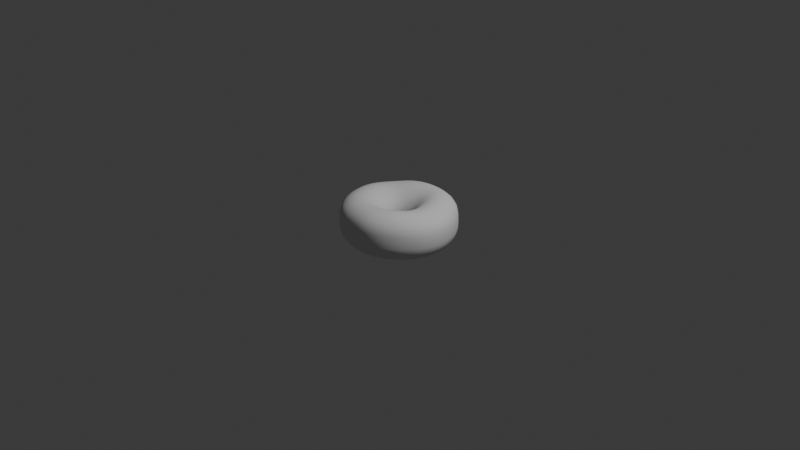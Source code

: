 # Source: donut.blend  (saved by Blender 4.2.66; exported with 4.5.12 LTS)
import bpy
from mathutils import Matrix  # noqa: F401  (used for matrix-valued properties, if any)

bpy.ops.wm.read_factory_settings(use_empty=True)
scene = bpy.context.scene
scene.name = 'Scene'

# ---- collections
col_collection = bpy.data.collections.new('Collection'); scene.collection.children.link(col_collection)

# ---- world
world_world = bpy.data.worlds.new('World'); scene.world = world_world
world_world.use_nodes = True; world_world.node_tree.nodes.clear()
_N = world_world.node_tree.nodes; _L = world_world.node_tree.links
n0 = _N.new('ShaderNodeOutputWorld'); n0.name = 'World Output'; n0.location = (300, 300)
n1 = _N.new('ShaderNodeBackground'); n1.name = 'Background'; n1.location = (10, 300)
n1.inputs[0].default_value = (0.05088, 0.05088, 0.05088, 1.0)
_L.new(n1.outputs[0], n0.inputs[0])
n0.is_active_output = True
world_world.color = (0.05088, 0.05088, 0.05088)
world_world.sun_shadow_jitter_overblur = 0.0

# ---- cameras
cam_camera = bpy.data.cameras.new('Camera')
cam_camera.clip_end = 100.0
cam_camera.ortho_scale = 7.314

# ---- lights
light_light = bpy.data.lights.new('Light', 'POINT')
light_light.energy = 1000.0
light_light.shadow_soft_size = 0.1

# ---- meshes
me_torus = bpy.data.meshes.new('Torus')
me_torus.from_pydata([(0.5966, 2.077e-05, -0.006022), (0.5944, -0.003046, 0.119), (0.4956, -0.005745, 0.2094), (0.3654, -0.00768, 0.2424), (0.2419, -0.009259, 0.2076), (0.1528, -0.007257, 0.1119), (0.1157, -0.002693, -0.0178), (0.1439, 0.0009106, -0.1459), (0.2343, -0.0005826, -0.2351), (0.3644, -0.001229, -0.2616), (0.4969, 0.001905, -0.226), (0.5948, 0.003233, -0.1354), (0.5832, 0.119, -0.007355), (0.5787, 0.1167, 0.1201), (0.4818, 0.09564, 0.2126), (0.3561, 0.06952, 0.2453), (0.2372, 0.04487, 0.2095), (0.1499, 0.0282, 0.1123), (0.1127, 0.02509, -0.01797), (0.1393, 0.0349, -0.1471), (0.2267, 0.05192, -0.2382), (0.3537, 0.07784, -0.2654), (0.4849, 0.1059, -0.2268), (0.5823, 0.1234, -0.1341), (0.5475, 0.2351, -0.004162), (0.5441, 0.2311, 0.1255), (0.4538, 0.1921, 0.2187), (0.3367, 0.1434, 0.251), (0.2248, 0.09671, 0.2131), (0.1415, 0.06254, 0.1139), (0.1054, 0.05193, -0.01747), (0.1293, 0.0675, -0.1475), (0.2107, 0.1025, -0.2404), (0.3303, 0.1532, -0.2687), (0.455, 0.2064, -0.2268), (0.5479, 0.241, -0.1317), (0.4922, 0.344, -0.0004005), (0.4919, 0.336, 0.1316), (0.4124, 0.2815, 0.226), (0.3069, 0.2121, 0.2571), (0.2056, 0.1449, 0.2169), (0.1287, 0.09445, 0.1159), (0.09416, 0.07683, -0.01641), (0.1143, 0.09736, -0.147), (0.1877, 0.1485, -0.2408), (0.2967, 0.2202, -0.2705), (0.4093, 0.2969, -0.2278), (0.4916, 0.3518, -0.131), (0.4227, 0.4323, 0.0006779), (0.4239, 0.4269, 0.1351), (0.3569, 0.3612, 0.2304), (0.2672, 0.2736, 0.2608), (0.1799, 0.1877, 0.2196), (0.1116, 0.1227, 0.1179), (0.07938, 0.09884, -0.01504), (0.09522, 0.1232, -0.1454), (0.1586, 0.187, -0.2392), (0.2546, 0.2751, -0.2705), (0.3518, 0.3678, -0.2323), (0.4212, 0.4381, -0.1344), (0.3407, 0.4952, -0.003244), (0.3425, 0.4976, 0.1317), (0.2898, 0.4266, 0.2283), (0.2189, 0.3253, 0.2608), (0.1481, 0.2234, 0.2207), (0.09073, 0.1463, 0.1197), (0.06156, 0.117, -0.01355), (0.07228, 0.1442, -0.1435), (0.1237, 0.2176, -0.2363), (0.2039, 0.3178, -0.2697), (0.2833, 0.4192, -0.2359), (0.3393, 0.4958, -0.1401), (0.2467, 0.5369, -0.009915), (0.2486, 0.5487, 0.1232), (0.2134, 0.475, 0.2219), (0.1632, 0.3642, 0.258), (0.1108, 0.2506, 0.2205), (0.06632, 0.1641, 0.1209), (0.04108, 0.1306, -0.012), (0.04602, 0.1599, -0.1414), (0.08329, 0.2402, -0.2331), (0.1444, 0.3489, -0.2669), (0.2037, 0.4541, -0.2361), (0.2457, 0.5328, -0.1437), (0.1414, 0.5655, -0.01336), (0.1439, 0.5814, 0.1168), (0.1272, 0.5052, 0.2159), (0.1005, 0.389, 0.2549), (0.06869, 0.268, 0.2196), (0.03893, 0.1753, 0.1217), (0.01842, 0.1394, -0.01047), (0.01707, 0.1697, -0.1392), (0.03846, 0.2543, -0.23), (0.07696, 0.3689, -0.2635), (0.1134, 0.4775, -0.2343), (0.1399, 0.5581, -0.1442), (0.02535, 0.5815, -0.01233), (0.0305, 0.5963, 0.1177), (0.03299, 0.5172, 0.2149), (0.03154, 0.3987, 0.2534), (0.02268, 0.275, 0.219), (0.009024, 0.1801, 0.1224), (-0.005796, 0.1431, -0.009019), (-0.01358, 0.1734, -0.1371), (-0.009361, 0.2593, -0.2273), (0.003683, 0.3761, -0.261), (0.01489, 0.489, -0.232), (0.02284, 0.574, -0.1425), (-0.09557, 0.5797, -0.008436), (-0.08826, 0.5916, 0.1216), (-0.06619, 0.5111, 0.2181), (-0.04236, 0.393, 0.2543), (-0.02639, 0.2713, 0.219), (-0.02319, 0.178, 0.1223), (-0.03073, 0.1414, -0.007716), (-0.0448, 0.1709, -0.135), (-0.05849, 0.2552, -0.2248), (-0.07238, 0.3705, -0.2589), (-0.08782, 0.4853, -0.2296), (-0.09957, 0.5732, -0.1394), (-0.2149, 0.5554, -0.004384), (-0.2067, 0.5639, 0.1252), (-0.1656, 0.4847, 0.2203), (-0.1171, 0.3718, 0.2548), (-0.07936, 0.2569, 0.2164), (-0.057, 0.1688, 0.1205), (-0.0554, 0.1343, -0.006647), (-0.0753, 0.1622, -0.133), (-0.1068, 0.2419, -0.2224), (-0.1475, 0.3522, -0.2569), (-0.1893, 0.465, -0.2263), (-0.2199, 0.5513, -0.1337), (-0.3244, 0.5054, -0.0013), (-0.3162, 0.5103, 0.1257), (-0.2597, 0.4396, 0.2165), (-0.1894, 0.3367, 0.251), (-0.133, 0.2321, 0.2108), (-0.09028, 0.1532, 0.1175), (-0.07858, 0.122, -0.005897), (-0.1036, 0.1476, -0.1309), (-0.1517, 0.2198, -0.22), (-0.2172, 0.3212, -0.2545), (-0.2825, 0.4258, -0.2211), (-0.3297, 0.5039, -0.1283), (-0.4183, 0.4303, 0.0002446), (-0.4153, 0.4397, 0.1179), (-0.3483, 0.3851, 0.2013), (-0.2604, 0.2934, 0.2378), (-0.1829, 0.1986, 0.2036), (-0.1207, 0.1315, 0.1143), (-0.09928, 0.1049, -0.005405), (-0.1283, 0.1272, -0.129), (-0.1908, 0.1892, -0.2176), (-0.2769, 0.2762, -0.2513), (-0.3625, 0.3643, -0.2175), (-0.4235, 0.4301, -0.1252), (-0.4973, 0.3378, 0.001223), (-0.498, 0.3509, 0.1133), (-0.4223, 0.3125, 0.1918), (-0.3212, 0.2368, 0.2276), (-0.2255, 0.1579, 0.1968), (-0.1463, 0.1047, 0.1117), (-0.1167, 0.08384, -0.005153), (-0.1486, 0.1019, -0.1274), (-0.2227, 0.1509, -0.2154), (-0.3253, 0.2184, -0.2487), (-0.428, 0.2866, -0.2154), (-0.5015, 0.3378, -0.1237), (-0.5572, 0.232, 0.00259), (-0.5566, 0.2394, 0.1207), (-0.4719, 0.2148, 0.2004), (-0.3625, 0.1645, 0.2291), (-0.256, 0.1103, 0.194), (-0.165, 0.07376, 0.1103), (-0.13, 0.0595, -0.005), (-0.1637, 0.07259, -0.126), (-0.246, 0.1061, -0.2132), (-0.3607, 0.1507, -0.2458), (-0.476, 0.1964, -0.2131), (-0.5599, 0.2316, -0.1221), (-0.5927, 0.1139, 0.006905), (-0.592, 0.1175, 0.1295), (-0.4999, 0.1055, 0.2147), (-0.383, 0.08366, 0.2382), (-0.2716, 0.05876, 0.1954), (-0.1757, 0.04002, 0.1105), (-0.1383, 0.03283, -0.004801), (-0.1726, 0.0401, -0.1246), (-0.2592, 0.05601, -0.2106), (-0.3804, 0.07483, -0.2415), (-0.5026, 0.09512, -0.2074), (-0.5931, 0.1122, -0.1164), (-0.6015, -0.01135, 0.01367), (-0.6035, -0.006263, 0.1345), (-0.5105, -0.0005517, 0.2202), (-0.3872, 0.004132, 0.2448), (-0.2733, 0.005252, 0.1994), (-0.1782, 0.00471, 0.1119), (-0.1412, 0.004817, -0.004501), (-0.1751, 0.005779, -0.1234), (-0.2624, 0.003173, -0.2078), (-0.3848, -0.004838, -0.2363), (-0.5083, -0.01186, -0.1999), (-0.6003, -0.01437, -0.1081), (-0.5864, -0.1361, 0.01998), (-0.5895, -0.1295, 0.1389), (-0.5002, -0.1039, 0.2226), (-0.3772, -0.07388, 0.2486), (-0.263, -0.04848, 0.2046), (-0.1729, -0.03087, 0.1142), (-0.1388, -0.02346, -0.00419), (-0.171, -0.02876, -0.1225), (-0.2557, -0.04984, -0.2055), (-0.3746, -0.08396, -0.2321), (-0.4945, -0.1181, -0.1934), (-0.5843, -0.1404, -0.1004), (-0.5503, -0.2525, 0.02251), (-0.5539, -0.2453, 0.1406), (-0.4703, -0.2017, 0.2235), (-0.3546, -0.1485, 0.2496), (-0.2435, -0.09987, 0.209), (-0.1611, -0.06502, 0.1165), (-0.1311, -0.0508, -0.003945), (-0.1609, -0.06203, -0.1221), (-0.2397, -0.1004, -0.2043), (-0.3509, -0.1583, -0.23), (-0.4633, -0.2171, -0.1905), (-0.5476, -0.2575, -0.09696), (-0.4956, -0.3542, 0.01953), (-0.4988, -0.3482, 0.1383), (-0.4234, -0.2898, 0.2223), (-0.3193, -0.2158, 0.2493), (-0.217, -0.1461, 0.2112), (-0.1438, -0.0961, 0.1182), (-0.1185, -0.07604, -0.003914), (-0.145, -0.09265, -0.1222), (-0.2152, -0.1462, -0.2045), (-0.3151, -0.2245, -0.2309), (-0.4167, -0.3036, -0.1927), (-0.4932, -0.3588, -0.1003), (-0.4239, -0.4389, 0.01264), (-0.4261, -0.4347, 0.1334), (-0.3614, -0.3634, 0.2199), (-0.2725, -0.272, 0.2487), (-0.185, -0.1849, 0.2115), (-0.1224, -0.1227, 0.1189), (-0.1016, -0.09808, -0.004082), (-0.124, -0.1194, -0.1229), (-0.1834, -0.1851, -0.2063), (-0.2692, -0.2792, -0.2349), (-0.3571, -0.3739, -0.1995), (-0.4225, -0.4417, -0.1086), (-0.3383, -0.5022, 0.00429), (-0.3385, -0.4996, 0.128), (-0.2864, -0.419, 0.2177), (-0.2156, -0.3146, 0.2484), (-0.1464, -0.2152, 0.2118), (-0.09705, -0.144, 0.1191), (-0.08124, -0.1162, -0.004388), (-0.09898, -0.1411, -0.1242), (-0.1456, -0.216, -0.2093), (-0.2144, -0.3214, -0.2406), (-0.286, -0.4272, -0.2084), (-0.3383, -0.5041, -0.119), (-0.2402, -0.5439, -0.002079), (-0.2391, -0.5407, 0.1243), (-0.2026, -0.4554, 0.2168), (-0.153, -0.3446, 0.2491), (-0.1042, -0.2376, 0.2127), (-0.06894, -0.16, 0.1195), (-0.0581, -0.1295, -0.004835), (-0.07066, -0.1571, -0.1257), (-0.1025, -0.2384, -0.2125), (-0.1513, -0.3516, -0.246), (-0.2038, -0.4645, -0.2163), (-0.2412, -0.5464, -0.1274), (-0.1361, -0.5691, -0.003653), (-0.1379, -0.5673, 0.1248), (-0.1191, -0.4798, 0.219), (-0.09017, -0.3647, 0.2518), (-0.06042, -0.2527, 0.2146), (-0.03949, -0.1706, 0.1201), (-0.03354, -0.138, -0.005285), (-0.03998, -0.167, -0.1274), (-0.0553, -0.2525, -0.2152), (-0.08116, -0.3704, -0.2496), (-0.1117, -0.4876, -0.2205), (-0.1344, -0.5721, -0.131), (-0.03439, -0.5839, 7.21e-05), (-0.03886, -0.5826, 0.1298), (-0.03622, -0.4925, 0.2241), (-0.02682, -0.3743, 0.2558), (-0.01557, -0.2594, 0.217), (-0.009393, -0.1754, 0.1208), (-0.008499, -0.1415, -0.005781), (-0.00848, -0.1708, -0.129), (-0.006068, -0.2579, -0.2173), (-0.008163, -0.3779, -0.2514), (-0.01737, -0.4981, -0.2208), (-0.02823, -0.5854, -0.1292), (0.0665, -0.585, 0.007137), (0.05934, -0.5836, 0.1375), (0.04702, -0.4914, 0.2303), (0.03739, -0.3722, 0.26), (0.02983, -0.2574, 0.2193), (0.02067, -0.1739, 0.1212), (0.01623, -0.1398, -0.006496), (0.02257, -0.1684, -0.1308), (0.04239, -0.2543, -0.2193), (0.06395, -0.374, -0.2519), (0.07672, -0.4952, -0.218), (0.07774, -0.585, -0.1234), (0.1673, -0.5663, 0.01441), (0.1574, -0.5645, 0.1451), (0.1309, -0.4728, 0.2358), (0.1024, -0.3561, 0.2634), (0.07455, -0.2455, 0.2207), (0.04991, -0.1657, 0.1212), (0.03987, -0.1327, -0.007559), (0.05225, -0.1593, -0.1328), (0.08884, -0.2409, -0.2216), (0.1342, -0.3567, -0.252), (0.1696, -0.4753, -0.2145), (0.1837, -0.5647, -0.1172), (0.2697, -0.5233, 0.01872), (0.2573, -0.5211, 0.1492), (0.2164, -0.4348, 0.2384), (0.1673, -0.3259, 0.2644), (0.1175, -0.2245, 0.2207), (0.07742, -0.1513, 0.1206), (0.06164, -0.1205, -0.009046), (0.07954, -0.1437, -0.1351), (0.1319, -0.2181, -0.2238), (0.2003, -0.3246, -0.2531), (0.2595, -0.4359, -0.2125), (0.2897, -0.5206, -0.1131), (0.3738, -0.4545, 0.01788), (0.3614, -0.4524, 0.1472), (0.3028, -0.377, 0.2362), (0.2293, -0.2826, 0.2623), (0.1573, -0.1947, 0.2191), (0.1021, -0.131, 0.1192), (0.08069, -0.1034, -0.01092), (0.1033, -0.1223, -0.1375), (0.1699, -0.1867, -0.2254), (0.2597, -0.2788, -0.2537), (0.3427, -0.3751, -0.2135), (0.3919, -0.4508, -0.1135), (0.4696, -0.3592, 0.01199), (0.4596, -0.36, 0.1402), (0.3824, -0.3019, 0.2295), (0.2849, -0.2272, 0.2574), (0.1918, -0.1571, 0.2162), (0.123, -0.1054, 0.1172), (0.09627, -0.0821, -0.01302), (0.1223, -0.09585, -0.1399), (0.2003, -0.1473, -0.227), (0.3083, -0.2201, -0.2541), (0.4121, -0.2938, -0.2165), (0.4815, -0.3536, -0.1185), (0.5446, -0.2429, 0.004596), (0.5372, -0.2484, 0.1311), (0.446, -0.2121, 0.221), (0.3292, -0.1614, 0.2511), (0.2188, -0.1127, 0.2127), (0.1389, -0.07546, 0.1149), (0.1076, -0.05748, -0.01508), (0.1356, -0.06559, -0.1422), (0.2214, -0.1019, -0.2291), (0.3427, -0.1524, -0.2552), (0.4628, -0.2004, -0.2197), (0.5487, -0.2372, -0.126), (0.587, -0.1198, -0.00247), (0.5834, -0.124, 0.1233), (0.4854, -0.1103, 0.2134), (0.3576, -0.08728, 0.2451), (0.2361, -0.06293, 0.2091), (0.149, -0.04228, 0.113), (0.1141, -0.03058, -0.0168), (0.1428, -0.03298, -0.1442), (0.2327, -0.05258, -0.2317), (0.3611, -0.07922, -0.2578), (0.4903, -0.1014, -0.2235), (0.586, -0.117, -0.1321)], [], [(0, 12, 13, 1), (1, 13, 14, 2), (2, 14, 15, 3), (3, 15, 16, 4), (4, 16, 17, 5), (5, 17, 18, 6), (6, 18, 19, 7), (7, 19, 20, 8), (8, 20, 21, 9), (9, 21, 22, 10), (10, 22, 23, 11), (11, 23, 12, 0), (12, 24, 25, 13), (13, 25, 26, 14), (14, 26, 27, 15), (15, 27, 28, 16), (16, 28, 29, 17), (17, 29, 30, 18), (18, 30, 31, 19), (19, 31, 32, 20), (20, 32, 33, 21), (21, 33, 34, 22), (22, 34, 35, 23), (23, 35, 24, 12), (24, 36, 37, 25), (25, 37, 38, 26), (26, 38, 39, 27), (27, 39, 40, 28), (28, 40, 41, 29), (29, 41, 42, 30), (30, 42, 43, 31), (31, 43, 44, 32), (32, 44, 45, 33), (33, 45, 46, 34), (34, 46, 47, 35), (35, 47, 36, 24), (36, 48, 49, 37), (37, 49, 50, 38), (38, 50, 51, 39), (39, 51, 52, 40), (40, 52, 53, 41), (41, 53, 54, 42), (42, 54, 55, 43), (43, 55, 56, 44), (44, 56, 57, 45), (45, 57, 58, 46), (46, 58, 59, 47), (47, 59, 48, 36), (48, 60, 61, 49), (49, 61, 62, 50), (50, 62, 63, 51), (51, 63, 64, 52), (52, 64, 65, 53), (53, 65, 66, 54), (54, 66, 67, 55), (55, 67, 68, 56), (56, 68, 69, 57), (57, 69, 70, 58), (58, 70, 71, 59), (59, 71, 60, 48), (60, 72, 73, 61), (61, 73, 74, 62), (62, 74, 75, 63), (63, 75, 76, 64), (64, 76, 77, 65), (65, 77, 78, 66), (66, 78, 79, 67), (67, 79, 80, 68), (68, 80, 81, 69), (69, 81, 82, 70), (70, 82, 83, 71), (71, 83, 72, 60), (72, 84, 85, 73), (73, 85, 86, 74), (74, 86, 87, 75), (75, 87, 88, 76), (76, 88, 89, 77), (77, 89, 90, 78), (78, 90, 91, 79), (79, 91, 92, 80), (80, 92, 93, 81), (81, 93, 94, 82), (82, 94, 95, 83), (83, 95, 84, 72), (84, 96, 97, 85), (85, 97, 98, 86), (86, 98, 99, 87), (87, 99, 100, 88), (88, 100, 101, 89), (89, 101, 102, 90), (90, 102, 103, 91), (91, 103, 104, 92), (92, 104, 105, 93), (93, 105, 106, 94), (94, 106, 107, 95), (95, 107, 96, 84), (96, 108, 109, 97), (97, 109, 110, 98), (98, 110, 111, 99), (99, 111, 112, 100), (100, 112, 113, 101), (101, 113, 114, 102), (102, 114, 115, 103), (103, 115, 116, 104), (104, 116, 117, 105), (105, 117, 118, 106), (106, 118, 119, 107), (107, 119, 108, 96), (108, 120, 121, 109), (109, 121, 122, 110), (110, 122, 123, 111), (111, 123, 124, 112), (112, 124, 125, 113), (113, 125, 126, 114), (114, 126, 127, 115), (115, 127, 128, 116), (116, 128, 129, 117), (117, 129, 130, 118), (118, 130, 131, 119), (119, 131, 120, 108), (120, 132, 133, 121), (121, 133, 134, 122), (122, 134, 135, 123), (123, 135, 136, 124), (124, 136, 137, 125), (125, 137, 138, 126), (126, 138, 139, 127), (127, 139, 140, 128), (128, 140, 141, 129), (129, 141, 142, 130), (130, 142, 143, 131), (131, 143, 132, 120), (132, 144, 145, 133), (133, 145, 146, 134), (134, 146, 147, 135), (135, 147, 148, 136), (136, 148, 149, 137), (137, 149, 150, 138), (138, 150, 151, 139), (139, 151, 152, 140), (140, 152, 153, 141), (141, 153, 154, 142), (142, 154, 155, 143), (143, 155, 144, 132), (144, 156, 157, 145), (145, 157, 158, 146), (146, 158, 159, 147), (147, 159, 160, 148), (148, 160, 161, 149), (149, 161, 162, 150), (150, 162, 163, 151), (151, 163, 164, 152), (152, 164, 165, 153), (153, 165, 166, 154), (154, 166, 167, 155), (155, 167, 156, 144), (156, 168, 169, 157), (157, 169, 170, 158), (158, 170, 171, 159), (159, 171, 172, 160), (160, 172, 173, 161), (161, 173, 174, 162), (162, 174, 175, 163), (163, 175, 176, 164), (164, 176, 177, 165), (165, 177, 178, 166), (166, 178, 179, 167), (167, 179, 168, 156), (168, 180, 181, 169), (169, 181, 182, 170), (170, 182, 183, 171), (171, 183, 184, 172), (172, 184, 185, 173), (173, 185, 186, 174), (174, 186, 187, 175), (175, 187, 188, 176), (176, 188, 189, 177), (177, 189, 190, 178), (178, 190, 191, 179), (179, 191, 180, 168), (180, 192, 193, 181), (181, 193, 194, 182), (182, 194, 195, 183), (183, 195, 196, 184), (184, 196, 197, 185), (185, 197, 198, 186), (186, 198, 199, 187), (187, 199, 200, 188), (188, 200, 201, 189), (189, 201, 202, 190), (190, 202, 203, 191), (191, 203, 192, 180), (192, 204, 205, 193), (193, 205, 206, 194), (194, 206, 207, 195), (195, 207, 208, 196), (196, 208, 209, 197), (197, 209, 210, 198), (198, 210, 211, 199), (199, 211, 212, 200), (200, 212, 213, 201), (201, 213, 214, 202), (202, 214, 215, 203), (203, 215, 204, 192), (204, 216, 217, 205), (205, 217, 218, 206), (206, 218, 219, 207), (207, 219, 220, 208), (208, 220, 221, 209), (209, 221, 222, 210), (210, 222, 223, 211), (211, 223, 224, 212), (212, 224, 225, 213), (213, 225, 226, 214), (214, 226, 227, 215), (215, 227, 216, 204), (216, 228, 229, 217), (217, 229, 230, 218), (218, 230, 231, 219), (219, 231, 232, 220), (220, 232, 233, 221), (221, 233, 234, 222), (222, 234, 235, 223), (223, 235, 236, 224), (224, 236, 237, 225), (225, 237, 238, 226), (226, 238, 239, 227), (227, 239, 228, 216), (228, 240, 241, 229), (229, 241, 242, 230), (230, 242, 243, 231), (231, 243, 244, 232), (232, 244, 245, 233), (233, 245, 246, 234), (234, 246, 247, 235), (235, 247, 248, 236), (236, 248, 249, 237), (237, 249, 250, 238), (238, 250, 251, 239), (239, 251, 240, 228), (240, 252, 253, 241), (241, 253, 254, 242), (242, 254, 255, 243), (243, 255, 256, 244), (244, 256, 257, 245), (245, 257, 258, 246), (246, 258, 259, 247), (247, 259, 260, 248), (248, 260, 261, 249), (249, 261, 262, 250), (250, 262, 263, 251), (251, 263, 252, 240), (252, 264, 265, 253), (253, 265, 266, 254), (254, 266, 267, 255), (255, 267, 268, 256), (256, 268, 269, 257), (257, 269, 270, 258), (258, 270, 271, 259), (259, 271, 272, 260), (260, 272, 273, 261), (261, 273, 274, 262), (262, 274, 275, 263), (263, 275, 264, 252), (264, 276, 277, 265), (265, 277, 278, 266), (266, 278, 279, 267), (267, 279, 280, 268), (268, 280, 281, 269), (269, 281, 282, 270), (270, 282, 283, 271), (271, 283, 284, 272), (272, 284, 285, 273), (273, 285, 286, 274), (274, 286, 287, 275), (275, 287, 276, 264), (276, 288, 289, 277), (277, 289, 290, 278), (278, 290, 291, 279), (279, 291, 292, 280), (280, 292, 293, 281), (281, 293, 294, 282), (282, 294, 295, 283), (283, 295, 296, 284), (284, 296, 297, 285), (285, 297, 298, 286), (286, 298, 299, 287), (287, 299, 288, 276), (288, 300, 301, 289), (289, 301, 302, 290), (290, 302, 303, 291), (291, 303, 304, 292), (292, 304, 305, 293), (293, 305, 306, 294), (294, 306, 307, 295), (295, 307, 308, 296), (296, 308, 309, 297), (297, 309, 310, 298), (298, 310, 311, 299), (299, 311, 300, 288), (300, 312, 313, 301), (301, 313, 314, 302), (302, 314, 315, 303), (303, 315, 316, 304), (304, 316, 317, 305), (305, 317, 318, 306), (306, 318, 319, 307), (307, 319, 320, 308), (308, 320, 321, 309), (309, 321, 322, 310), (310, 322, 323, 311), (311, 323, 312, 300), (312, 324, 325, 313), (313, 325, 326, 314), (314, 326, 327, 315), (315, 327, 328, 316), (316, 328, 329, 317), (317, 329, 330, 318), (318, 330, 331, 319), (319, 331, 332, 320), (320, 332, 333, 321), (321, 333, 334, 322), (322, 334, 335, 323), (323, 335, 324, 312), (324, 336, 337, 325), (325, 337, 338, 326), (326, 338, 339, 327), (327, 339, 340, 328), (328, 340, 341, 329), (329, 341, 342, 330), (330, 342, 343, 331), (331, 343, 344, 332), (332, 344, 345, 333), (333, 345, 346, 334), (334, 346, 347, 335), (335, 347, 336, 324), (336, 348, 349, 337), (337, 349, 350, 338), (338, 350, 351, 339), (339, 351, 352, 340), (340, 352, 353, 341), (341, 353, 354, 342), (342, 354, 355, 343), (343, 355, 356, 344), (344, 356, 357, 345), (345, 357, 358, 346), (346, 358, 359, 347), (347, 359, 348, 336), (348, 360, 361, 349), (349, 361, 362, 350), (350, 362, 363, 351), (351, 363, 364, 352), (352, 364, 365, 353), (353, 365, 366, 354), (354, 366, 367, 355), (355, 367, 368, 356), (356, 368, 369, 357), (357, 369, 370, 358), (358, 370, 371, 359), (359, 371, 360, 348), (360, 372, 373, 361), (361, 373, 374, 362), (362, 374, 375, 363), (363, 375, 376, 364), (364, 376, 377, 365), (365, 377, 378, 366), (366, 378, 379, 367), (367, 379, 380, 368), (368, 380, 381, 369), (369, 381, 382, 370), (370, 382, 383, 371), (371, 383, 372, 360), (372, 0, 1, 373), (373, 1, 2, 374), (374, 2, 3, 375), (375, 3, 4, 376), (376, 4, 5, 377), (377, 5, 6, 378), (378, 6, 7, 379), (379, 7, 8, 380), (380, 8, 9, 381), (381, 9, 10, 382), (382, 10, 11, 383), (383, 11, 0, 372)])
me_torus.polygons.foreach_set('use_smooth', [True] * 384)
_uv = me_torus.uv_layers.new(name='UVMap')
_uv.uv.foreach_set('vector', [0.5, 0.5, 0.5312, 0.5, 0.5312, 0.5833, 0.5, 0.5833, 0.5, 0.5833, 0.5312, 0.5833, 0.5312, 0.6667, 0.5, 0.6667, 0.5, 0.6667, 0.5312, 0.6667, 0.5312, 0.75, 0.5, 0.75, 0.5, 0.75, 0.5312, 0.75, 0.5312, 0.8333, 0.5, 0.8333, 0.5, 0.8333, 0.5312, 0.8333, 0.5312, 0.9167, 0.5, 0.9167, 0.5, 0.9167, 0.5312, 0.9167, 0.5312, 1.0, 0.5, 1.0, 0.5, 2.22e-16, 0.5312, 2.22e-16, 0.5312, 0.08333, 0.5, 0.08333, 0.5, 0.08333, 0.5312, 0.08333, 0.5312, 0.1667, 0.5, 0.1667, 0.5, 0.1667, 0.5312, 0.1667, 0.5312, 0.25, 0.5, 0.25, 0.5, 0.25, 0.5312, 0.25, 0.5312, 0.3333, 0.5, 0.3333, 0.5, 0.3333, 0.5312, 0.3333, 0.5312, 0.4167, 0.5, 0.4167, 0.5, 0.4167, 0.5312, 0.4167, 0.5312, 0.5, 0.5, 0.5, 0.5312, 0.5, 0.5625, 0.5, 0.5625, 0.5833, 0.5312, 0.5833, 0.5312, 0.5833, 0.5625, 0.5833, 0.5625, 0.6667, 0.5312, 0.6667, 0.5312, 0.6667, 0.5625, 0.6667, 0.5625, 0.75, 0.5312, 0.75, 0.5312, 0.75, 0.5625, 0.75, 0.5625, 0.8333, 0.5312, 0.8333, 0.5312, 0.8333, 0.5625, 0.8333, 0.5625, 0.9167, 0.5312, 0.9167, 0.5312, 0.9167, 0.5625, 0.9167, 0.5625, 1.0, 0.5312, 1.0, 0.5312, 2.22e-16, 0.5625, 2.22e-16, 0.5625, 0.08333, 0.5312, 0.08333, 0.5312, 0.08333, 0.5625, 0.08333, 0.5625, 0.1667, 0.5312, 0.1667, 0.5312, 0.1667, 0.5625, 0.1667, 0.5625, 0.25, 0.5312, 0.25, 0.5312, 0.25, 0.5625, 0.25, 0.5625, 0.3333, 0.5312, 0.3333, 0.5312, 0.3333, 0.5625, 0.3333, 0.5625, 0.4167, 0.5312, 0.4167, 0.5312, 0.4167, 0.5625, 0.4167, 0.5625, 0.5, 0.5312, 0.5, 0.5625, 0.5, 0.5938, 0.5, 0.5938, 0.5833, 0.5625, 0.5833, 0.5625, 0.5833, 0.5938, 0.5833, 0.5938, 0.6667, 0.5625, 0.6667, 0.5625, 0.6667, 0.5938, 0.6667, 0.5938, 0.75, 0.5625, 0.75, 0.5625, 0.75, 0.5938, 0.75, 0.5938, 0.8333, 0.5625, 0.8333, 0.5625, 0.8333, 0.5938, 0.8333, 0.5938, 0.9167, 0.5625, 0.9167, 0.5625, 0.9167, 0.5938, 0.9167, 0.5938, 1.0, 0.5625, 1.0, 0.5625, 2.22e-16, 0.5938, 2.22e-16, 0.5938, 0.08333, 0.5625, 0.08333, 0.5625, 0.08333, 0.5938, 0.08333, 0.5938, 0.1667, 0.5625, 0.1667, 0.5625, 0.1667, 0.5938, 0.1667, 0.5938, 0.25, 0.5625, 0.25, 0.5625, 0.25, 0.5938, 0.25, 0.5938, 0.3333, 0.5625, 0.3333, 0.5625, 0.3333, 0.5938, 0.3333, 0.5938, 0.4167, 0.5625, 0.4167, 0.5625, 0.4167, 0.5938, 0.4167, 0.5938, 0.5, 0.5625, 0.5, 0.5938, 0.5, 0.625, 0.5, 0.625, 0.5833, 0.5938, 0.5833, 0.5938, 0.5833, 0.625, 0.5833, 0.625, 0.6667, 0.5938, 0.6667, 0.5938, 0.6667, 0.625, 0.6667, 0.625, 0.75, 0.5938, 0.75, 0.5938, 0.75, 0.625, 0.75, 0.625, 0.8333, 0.5938, 0.8333, 0.5938, 0.8333, 0.625, 0.8333, 0.625, 0.9167, 0.5938, 0.9167, 0.5938, 0.9167, 0.625, 0.9167, 0.625, 1.0, 0.5938, 1.0, 0.5938, 2.22e-16, 0.625, 2.22e-16, 0.625, 0.08333, 0.5938, 0.08333, 0.5938, 0.08333, 0.625, 0.08333, 0.625, 0.1667, 0.5938, 0.1667, 0.5938, 0.1667, 0.625, 0.1667, 0.625, 0.25, 0.5938, 0.25, 0.5938, 0.25, 0.625, 0.25, 0.625, 0.3333, 0.5938, 0.3333, 0.5938, 0.3333, 0.625, 0.3333, 0.625, 0.4167, 0.5938, 0.4167, 0.5938, 0.4167, 0.625, 0.4167, 0.625, 0.5, 0.5938, 0.5, 0.625, 0.5, 0.6562, 0.5, 0.6562, 0.5833, 0.625, 0.5833, 0.625, 0.5833, 0.6562, 0.5833, 0.6562, 0.6667, 0.625, 0.6667, 0.625, 0.6667, 0.6562, 0.6667, 0.6562, 0.75, 0.625, 0.75, 0.625, 0.75, 0.6562, 0.75, 0.6562, 0.8333, 0.625, 0.8333, 0.625, 0.8333, 0.6562, 0.8333, 0.6562, 0.9167, 0.625, 0.9167, 0.625, 0.9167, 0.6562, 0.9167, 0.6562, 1.0, 0.625, 1.0, 0.625, 2.22e-16, 0.6562, 2.22e-16, 0.6562, 0.08333, 0.625, 0.08333, 0.625, 0.08333, 0.6562, 0.08333, 0.6562, 0.1667, 0.625, 0.1667, 0.625, 0.1667, 0.6562, 0.1667, 0.6562, 0.25, 0.625, 0.25, 0.625, 0.25, 0.6562, 0.25, 0.6562, 0.3333, 0.625, 0.3333, 0.625, 0.3333, 0.6562, 0.3333, 0.6562, 0.4167, 0.625, 0.4167, 0.625, 0.4167, 0.6562, 0.4167, 0.6562, 0.5, 0.625, 0.5, 0.6562, 0.5, 0.6875, 0.5, 0.6875, 0.5833, 0.6562, 0.5833, 0.6562, 0.5833, 0.6875, 0.5833, 0.6875, 0.6667, 0.6562, 0.6667, 0.6562, 0.6667, 0.6875, 0.6667, 0.6875, 0.75, 0.6562, 0.75, 0.6562, 0.75, 0.6875, 0.75, 0.6875, 0.8333, 0.6562, 0.8333, 0.6562, 0.8333, 0.6875, 0.8333, 0.6875, 0.9167, 0.6562, 0.9167, 0.6562, 0.9167, 0.6875, 0.9167, 0.6875, 1.0, 0.6562, 1.0, 0.6562, 2.22e-16, 0.6875, 2.22e-16, 0.6875, 0.08333, 0.6562, 0.08333, 0.6562, 0.08333, 0.6875, 0.08333, 0.6875, 0.1667, 0.6562, 0.1667, 0.6562, 0.1667, 0.6875, 0.1667, 0.6875, 0.25, 0.6562, 0.25, 0.6562, 0.25, 0.6875, 0.25, 0.6875, 0.3333, 0.6562, 0.3333, 0.6562, 0.3333, 0.6875, 0.3333, 0.6875, 0.4167, 0.6562, 0.4167, 0.6562, 0.4167, 0.6875, 0.4167, 0.6875, 0.5, 0.6562, 0.5, 0.6875, 0.5, 0.7188, 0.5, 0.7188, 0.5833, 0.6875, 0.5833, 0.6875, 0.5833, 0.7188, 0.5833, 0.7188, 0.6667, 0.6875, 0.6667, 0.6875, 0.6667, 0.7188, 0.6667, 0.7188, 0.75, 0.6875, 0.75, 0.6875, 0.75, 0.7188, 0.75, 0.7188, 0.8333, 0.6875, 0.8333, 0.6875, 0.8333, 0.7188, 0.8333, 0.7188, 0.9167, 0.6875, 0.9167, 0.6875, 0.9167, 0.7188, 0.9167, 0.7188, 1.0, 0.6875, 1.0, 0.6875, 2.22e-16, 0.7188, 2.22e-16, 0.7188, 0.08333, 0.6875, 0.08333, 0.6875, 0.08333, 0.7188, 0.08333, 0.7188, 0.1667, 0.6875, 0.1667, 0.6875, 0.1667, 0.7188, 0.1667, 0.7188, 0.25, 0.6875, 0.25, 0.6875, 0.25, 0.7188, 0.25, 0.7188, 0.3333, 0.6875, 0.3333, 0.6875, 0.3333, 0.7188, 0.3333, 0.7188, 0.4167, 0.6875, 0.4167, 0.6875, 0.4167, 0.7188, 0.4167, 0.7188, 0.5, 0.6875, 0.5, 0.7188, 0.5, 0.75, 0.5, 0.75, 0.5833, 0.7188, 0.5833, 0.7188, 0.5833, 0.75, 0.5833, 0.75, 0.6667, 0.7188, 0.6667, 0.7188, 0.6667, 0.75, 0.6667, 0.75, 0.75, 0.7188, 0.75, 0.7188, 0.75, 0.75, 0.75, 0.75, 0.8333, 0.7188, 0.8333, 0.7188, 0.8333, 0.75, 0.8333, 0.75, 0.9167, 0.7188, 0.9167, 0.7188, 0.9167, 0.75, 0.9167, 0.75, 1.0, 0.7188, 1.0, 0.7188, 2.22e-16, 0.75, 2.22e-16, 0.75, 0.08333, 0.7188, 0.08333, 0.7188, 0.08333, 0.75, 0.08333, 0.75, 0.1667, 0.7188, 0.1667, 0.7188, 0.1667, 0.75, 0.1667, 0.75, 0.25, 0.7188, 0.25, 0.7188, 0.25, 0.75, 0.25, 0.75, 0.3333, 0.7188, 0.3333, 0.7188, 0.3333, 0.75, 0.3333, 0.75, 0.4167, 0.7188, 0.4167, 0.7188, 0.4167, 0.75, 0.4167, 0.75, 0.5, 0.7188, 0.5, 0.75, 0.5, 0.7812, 0.5, 0.7812, 0.5833, 0.75, 0.5833, 0.75, 0.5833, 0.7812, 0.5833, 0.7812, 0.6667, 0.75, 0.6667, 0.75, 0.6667, 0.7812, 0.6667, 0.7812, 0.75, 0.75, 0.75, 0.75, 0.75, 0.7812, 0.75, 0.7812, 0.8333, 0.75, 0.8333, 0.75, 0.8333, 0.7812, 0.8333, 0.7812, 0.9167, 0.75, 0.9167, 0.75, 0.9167, 0.7812, 0.9167, 0.7812, 1.0, 0.75, 1.0, 0.75, 2.22e-16, 0.7812, 2.22e-16, 0.7812, 0.08333, 0.75, 0.08333, 0.75, 0.08333, 0.7812, 0.08333, 0.7812, 0.1667, 0.75, 0.1667, 0.75, 0.1667, 0.7812, 0.1667, 0.7812, 0.25, 0.75, 0.25, 0.75, 0.25, 0.7812, 0.25, 0.7812, 0.3333, 0.75, 0.3333, 0.75, 0.3333, 0.7812, 0.3333, 0.7812, 0.4167, 0.75, 0.4167, 0.75, 0.4167, 0.7812, 0.4167, 0.7812, 0.5, 0.75, 0.5, 0.7812, 0.5, 0.8125, 0.5, 0.8125, 0.5833, 0.7812, 0.5833, 0.7812, 0.5833, 0.8125, 0.5833, 0.8125, 0.6667, 0.7812, 0.6667, 0.7812, 0.6667, 0.8125, 0.6667, 0.8125, 0.75, 0.7812, 0.75, 0.7812, 0.75, 0.8125, 0.75, 0.8125, 0.8333, 0.7812, 0.8333, 0.7812, 0.8333, 0.8125, 0.8333, 0.8125, 0.9167, 0.7812, 0.9167, 0.7812, 0.9167, 0.8125, 0.9167, 0.8125, 1.0, 0.7812, 1.0, 0.7812, 2.22e-16, 0.8125, 2.22e-16, 0.8125, 0.08333, 0.7812, 0.08333, 0.7812, 0.08333, 0.8125, 0.08333, 0.8125, 0.1667, 0.7812, 0.1667, 0.7812, 0.1667, 0.8125, 0.1667, 0.8125, 0.25, 0.7812, 0.25, 0.7812, 0.25, 0.8125, 0.25, 0.8125, 0.3333, 0.7812, 0.3333, 0.7812, 0.3333, 0.8125, 0.3333, 0.8125, 0.4167, 0.7812, 0.4167, 0.7812, 0.4167, 0.8125, 0.4167, 0.8125, 0.5, 0.7812, 0.5, 0.8125, 0.5, 0.8438, 0.5, 0.8438, 0.5833, 0.8125, 0.5833, 0.8125, 0.5833, 0.8438, 0.5833, 0.8438, 0.6667, 0.8125, 0.6667, 0.8125, 0.6667, 0.8438, 0.6667, 0.8438, 0.75, 0.8125, 0.75, 0.8125, 0.75, 0.8438, 0.75, 0.8438, 0.8333, 0.8125, 0.8333, 0.8125, 0.8333, 0.8438, 0.8333, 0.8438, 0.9167, 0.8125, 0.9167, 0.8125, 0.9167, 0.8438, 0.9167, 0.8438, 1.0, 0.8125, 1.0, 0.8125, 2.22e-16, 0.8438, 2.22e-16, 0.8438, 0.08333, 0.8125, 0.08333, 0.8125, 0.08333, 0.8438, 0.08333, 0.8438, 0.1667, 0.8125, 0.1667, 0.8125, 0.1667, 0.8438, 0.1667, 0.8438, 0.25, 0.8125, 0.25, 0.8125, 0.25, 0.8438, 0.25, 0.8438, 0.3333, 0.8125, 0.3333, 0.8125, 0.3333, 0.8438, 0.3333, 0.8438, 0.4167, 0.8125, 0.4167, 0.8125, 0.4167, 0.8438, 0.4167, 0.8438, 0.5, 0.8125, 0.5, 0.8438, 0.5, 0.875, 0.5, 0.875, 0.5833, 0.8438, 0.5833, 0.8438, 0.5833, 0.875, 0.5833, 0.875, 0.6667, 0.8438, 0.6667, 0.8438, 0.6667, 0.875, 0.6667, 0.875, 0.75, 0.8438, 0.75, 0.8438, 0.75, 0.875, 0.75, 0.875, 0.8333, 0.8438, 0.8333, 0.8438, 0.8333, 0.875, 0.8333, 0.875, 0.9167, 0.8438, 0.9167, 0.8438, 0.9167, 0.875, 0.9167, 0.875, 1.0, 0.8438, 1.0, 0.8438, 2.22e-16, 0.875, 2.22e-16, 0.875, 0.08333, 0.8438, 0.08333, 0.8438, 0.08333, 0.875, 0.08333, 0.875, 0.1667, 0.8438, 0.1667, 0.8438, 0.1667, 0.875, 0.1667, 0.875, 0.25, 0.8438, 0.25, 0.8438, 0.25, 0.875, 0.25, 0.875, 0.3333, 0.8438, 0.3333, 0.8438, 0.3333, 0.875, 0.3333, 0.875, 0.4167, 0.8438, 0.4167, 0.8438, 0.4167, 0.875, 0.4167, 0.875, 0.5, 0.8438, 0.5, 0.875, 0.5, 0.9062, 0.5, 0.9062, 0.5833, 0.875, 0.5833, 0.875, 0.5833, 0.9062, 0.5833, 0.9062, 0.6667, 0.875, 0.6667, 0.875, 0.6667, 0.9062, 0.6667, 0.9062, 0.75, 0.875, 0.75, 0.875, 0.75, 0.9062, 0.75, 0.9062, 0.8333, 0.875, 0.8333, 0.875, 0.8333, 0.9062, 0.8333, 0.9062, 0.9167, 0.875, 0.9167, 0.875, 0.9167, 0.9062, 0.9167, 0.9062, 1.0, 0.875, 1.0, 0.875, 2.22e-16, 0.9062, 2.22e-16, 0.9062, 0.08333, 0.875, 0.08333, 0.875, 0.08333, 0.9062, 0.08333, 0.9062, 0.1667, 0.875, 0.1667, 0.875, 0.1667, 0.9062, 0.1667, 0.9062, 0.25, 0.875, 0.25, 0.875, 0.25, 0.9062, 0.25, 0.9062, 0.3333, 0.875, 0.3333, 0.875, 0.3333, 0.9062, 0.3333, 0.9062, 0.4167, 0.875, 0.4167, 0.875, 0.4167, 0.9062, 0.4167, 0.9062, 0.5, 0.875, 0.5, 0.9062, 0.5, 0.9375, 0.5, 0.9375, 0.5833, 0.9062, 0.5833, 0.9062, 0.5833, 0.9375, 0.5833, 0.9375, 0.6667, 0.9062, 0.6667, 0.9062, 0.6667, 0.9375, 0.6667, 0.9375, 0.75, 0.9062, 0.75, 0.9062, 0.75, 0.9375, 0.75, 0.9375, 0.8333, 0.9062, 0.8333, 0.9062, 0.8333, 0.9375, 0.8333, 0.9375, 0.9167, 0.9062, 0.9167, 0.9062, 0.9167, 0.9375, 0.9167, 0.9375, 1.0, 0.9062, 1.0, 0.9062, 2.22e-16, 0.9375, 2.22e-16, 0.9375, 0.08333, 0.9062, 0.08333, 0.9062, 0.08333, 0.9375, 0.08333, 0.9375, 0.1667, 0.9062, 0.1667, 0.9062, 0.1667, 0.9375, 0.1667, 0.9375, 0.25, 0.9062, 0.25, 0.9062, 0.25, 0.9375, 0.25, 0.9375, 0.3333, 0.9062, 0.3333, 0.9062, 0.3333, 0.9375, 0.3333, 0.9375, 0.4167, 0.9062, 0.4167, 0.9062, 0.4167, 0.9375, 0.4167, 0.9375, 0.5, 0.9062, 0.5, 0.9375, 0.5, 0.9688, 0.5, 0.9688, 0.5833, 0.9375, 0.5833, 0.9375, 0.5833, 0.9688, 0.5833, 0.9688, 0.6667, 0.9375, 0.6667, 0.9375, 0.6667, 0.9688, 0.6667, 0.9688, 0.75, 0.9375, 0.75, 0.9375, 0.75, 0.9688, 0.75, 0.9688, 0.8333, 0.9375, 0.8333, 0.9375, 0.8333, 0.9688, 0.8333, 0.9688, 0.9167, 0.9375, 0.9167, 0.9375, 0.9167, 0.9688, 0.9167, 0.9688, 1.0, 0.9375, 1.0, 0.9375, 2.22e-16, 0.9688, 2.22e-16, 0.9688, 0.08333, 0.9375, 0.08333, 0.9375, 0.08333, 0.9688, 0.08333, 0.9688, 0.1667, 0.9375, 0.1667, 0.9375, 0.1667, 0.9688, 0.1667, 0.9688, 0.25, 0.9375, 0.25, 0.9375, 0.25, 0.9688, 0.25, 0.9688, 0.3333, 0.9375, 0.3333, 0.9375, 0.3333, 0.9688, 0.3333, 0.9688, 0.4167, 0.9375, 0.4167, 0.9375, 0.4167, 0.9688, 0.4167, 0.9688, 0.5, 0.9375, 0.5, 0.9688, 0.5, 1.0, 0.5, 1.0, 0.5833, 0.9688, 0.5833, 0.9688, 0.5833, 1.0, 0.5833, 1.0, 0.6667, 0.9688, 0.6667, 0.9688, 0.6667, 1.0, 0.6667, 1.0, 0.75, 0.9688, 0.75, 0.9688, 0.75, 1.0, 0.75, 1.0, 0.8333, 0.9688, 0.8333, 0.9688, 0.8333, 1.0, 0.8333, 1.0, 0.9167, 0.9688, 0.9167, 0.9688, 0.9167, 1.0, 0.9167, 1.0, 1.0, 0.9688, 1.0, 0.9688, 2.22e-16, 1.0, 2.22e-16, 1.0, 0.08333, 0.9688, 0.08333, 0.9688, 0.08333, 1.0, 0.08333, 1.0, 0.1667, 0.9688, 0.1667, 0.9688, 0.1667, 1.0, 0.1667, 1.0, 0.25, 0.9688, 0.25, 0.9688, 0.25, 1.0, 0.25, 1.0, 0.3333, 0.9688, 0.3333, 0.9688, 0.3333, 1.0, 0.3333, 1.0, 0.4167, 0.9688, 0.4167, 0.9688, 0.4167, 1.0, 0.4167, 1.0, 0.5, 0.9688, 0.5, 0.0, 0.5, 0.03125, 0.5, 0.03125, 0.5833, 0.0, 0.5833, 0.0, 0.5833, 0.03125, 0.5833, 0.03125, 0.6667, 0.0, 0.6667, 0.0, 0.6667, 0.03125, 0.6667, 0.03125, 0.75, 0.0, 0.75, 0.0, 0.75, 0.03125, 0.75, 0.03125, 0.8333, 0.0, 0.8333, 0.0, 0.8333, 0.03125, 0.8333, 0.03125, 0.9167, 0.0, 0.9167, 0.0, 0.9167, 0.03125, 0.9167, 0.03125, 1.0, 0.0, 1.0, 0.0, 2.22e-16, 0.03125, 2.22e-16, 0.03125, 0.08333, 0.0, 0.08333, 0.0, 0.08333, 0.03125, 0.08333, 0.03125, 0.1667, 0.0, 0.1667, 0.0, 0.1667, 0.03125, 0.1667, 0.03125, 0.25, 0.0, 0.25, 0.0, 0.25, 0.03125, 0.25, 0.03125, 0.3333, 0.0, 0.3333, 0.0, 0.3333, 0.03125, 0.3333, 0.03125, 0.4167, 0.0, 0.4167, 0.0, 0.4167, 0.03125, 0.4167, 0.03125, 0.5, 0.0, 0.5, 0.03125, 0.5, 0.0625, 0.5, 0.0625, 0.5833, 0.03125, 0.5833, 0.03125, 0.5833, 0.0625, 0.5833, 0.0625, 0.6667, 0.03125, 0.6667, 0.03125, 0.6667, 0.0625, 0.6667, 0.0625, 0.75, 0.03125, 0.75, 0.03125, 0.75, 0.0625, 0.75, 0.0625, 0.8333, 0.03125, 0.8333, 0.03125, 0.8333, 0.0625, 0.8333, 0.0625, 0.9167, 0.03125, 0.9167, 0.03125, 0.9167, 0.0625, 0.9167, 0.0625, 1.0, 0.03125, 1.0, 0.03125, 2.22e-16, 0.0625, 2.22e-16, 0.0625, 0.08333, 0.03125, 0.08333, 0.03125, 0.08333, 0.0625, 0.08333, 0.0625, 0.1667, 0.03125, 0.1667, 0.03125, 0.1667, 0.0625, 0.1667, 0.0625, 0.25, 0.03125, 0.25, 0.03125, 0.25, 0.0625, 0.25, 0.0625, 0.3333, 0.03125, 0.3333, 0.03125, 0.3333, 0.0625, 0.3333, 0.0625, 0.4167, 0.03125, 0.4167, 0.03125, 0.4167, 0.0625, 0.4167, 0.0625, 0.5, 0.03125, 0.5, 0.0625, 0.5, 0.09375, 0.5, 0.09375, 0.5833, 0.0625, 0.5833, 0.0625, 0.5833, 0.09375, 0.5833, 0.09375, 0.6667, 0.0625, 0.6667, 0.0625, 0.6667, 0.09375, 0.6667, 0.09375, 0.75, 0.0625, 0.75, 0.0625, 0.75, 0.09375, 0.75, 0.09375, 0.8333, 0.0625, 0.8333, 0.0625, 0.8333, 0.09375, 0.8333, 0.09375, 0.9167, 0.0625, 0.9167, 0.0625, 0.9167, 0.09375, 0.9167, 0.09375, 1.0, 0.0625, 1.0, 0.0625, 2.22e-16, 0.09375, 2.22e-16, 0.09375, 0.08333, 0.0625, 0.08333, 0.0625, 0.08333, 0.09375, 0.08333, 0.09375, 0.1667, 0.0625, 0.1667, 0.0625, 0.1667, 0.09375, 0.1667, 0.09375, 0.25, 0.0625, 0.25, 0.0625, 0.25, 0.09375, 0.25, 0.09375, 0.3333, 0.0625, 0.3333, 0.0625, 0.3333, 0.09375, 0.3333, 0.09375, 0.4167, 0.0625, 0.4167, 0.0625, 0.4167, 0.09375, 0.4167, 0.09375, 0.5, 0.0625, 0.5, 0.09375, 0.5, 0.125, 0.5, 0.125, 0.5833, 0.09375, 0.5833, 0.09375, 0.5833, 0.125, 0.5833, 0.125, 0.6667, 0.09375, 0.6667, 0.09375, 0.6667, 0.125, 0.6667, 0.125, 0.75, 0.09375, 0.75, 0.09375, 0.75, 0.125, 0.75, 0.125, 0.8333, 0.09375, 0.8333, 0.09375, 0.8333, 0.125, 0.8333, 0.125, 0.9167, 0.09375, 0.9167, 0.09375, 0.9167, 0.125, 0.9167, 0.125, 1.0, 0.09375, 1.0, 0.09375, 2.22e-16, 0.125, 2.22e-16, 0.125, 0.08333, 0.09375, 0.08333, 0.09375, 0.08333, 0.125, 0.08333, 0.125, 0.1667, 0.09375, 0.1667, 0.09375, 0.1667, 0.125, 0.1667, 0.125, 0.25, 0.09375, 0.25, 0.09375, 0.25, 0.125, 0.25, 0.125, 0.3333, 0.09375, 0.3333, 0.09375, 0.3333, 0.125, 0.3333, 0.125, 0.4167, 0.09375, 0.4167, 0.09375, 0.4167, 0.125, 0.4167, 0.125, 0.5, 0.09375, 0.5, 0.125, 0.5, 0.1562, 0.5, 0.1562, 0.5833, 0.125, 0.5833, 0.125, 0.5833, 0.1562, 0.5833, 0.1562, 0.6667, 0.125, 0.6667, 0.125, 0.6667, 0.1562, 0.6667, 0.1562, 0.75, 0.125, 0.75, 0.125, 0.75, 0.1562, 0.75, 0.1562, 0.8333, 0.125, 0.8333, 0.125, 0.8333, 0.1562, 0.8333, 0.1562, 0.9167, 0.125, 0.9167, 0.125, 0.9167, 0.1562, 0.9167, 0.1562, 1.0, 0.125, 1.0, 0.125, 2.22e-16, 0.1562, 2.22e-16, 0.1562, 0.08333, 0.125, 0.08333, 0.125, 0.08333, 0.1562, 0.08333, 0.1562, 0.1667, 0.125, 0.1667, 0.125, 0.1667, 0.1562, 0.1667, 0.1562, 0.25, 0.125, 0.25, 0.125, 0.25, 0.1562, 0.25, 0.1562, 0.3333, 0.125, 0.3333, 0.125, 0.3333, 0.1562, 0.3333, 0.1562, 0.4167, 0.125, 0.4167, 0.125, 0.4167, 0.1562, 0.4167, 0.1562, 0.5, 0.125, 0.5, 0.1562, 0.5, 0.1875, 0.5, 0.1875, 0.5833, 0.1562, 0.5833, 0.1562, 0.5833, 0.1875, 0.5833, 0.1875, 0.6667, 0.1562, 0.6667, 0.1562, 0.6667, 0.1875, 0.6667, 0.1875, 0.75, 0.1562, 0.75, 0.1562, 0.75, 0.1875, 0.75, 0.1875, 0.8333, 0.1562, 0.8333, 0.1562, 0.8333, 0.1875, 0.8333, 0.1875, 0.9167, 0.1562, 0.9167, 0.1562, 0.9167, 0.1875, 0.9167, 0.1875, 1.0, 0.1562, 1.0, 0.1562, 2.22e-16, 0.1875, 2.22e-16, 0.1875, 0.08333, 0.1562, 0.08333, 0.1562, 0.08333, 0.1875, 0.08333, 0.1875, 0.1667, 0.1562, 0.1667, 0.1562, 0.1667, 0.1875, 0.1667, 0.1875, 0.25, 0.1562, 0.25, 0.1562, 0.25, 0.1875, 0.25, 0.1875, 0.3333, 0.1562, 0.3333, 0.1562, 0.3333, 0.1875, 0.3333, 0.1875, 0.4167, 0.1562, 0.4167, 0.1562, 0.4167, 0.1875, 0.4167, 0.1875, 0.5, 0.1562, 0.5, 0.1875, 0.5, 0.2188, 0.5, 0.2188, 0.5833, 0.1875, 0.5833, 0.1875, 0.5833, 0.2188, 0.5833, 0.2188, 0.6667, 0.1875, 0.6667, 0.1875, 0.6667, 0.2188, 0.6667, 0.2188, 0.75, 0.1875, 0.75, 0.1875, 0.75, 0.2188, 0.75, 0.2188, 0.8333, 0.1875, 0.8333, 0.1875, 0.8333, 0.2188, 0.8333, 0.2188, 0.9167, 0.1875, 0.9167, 0.1875, 0.9167, 0.2188, 0.9167, 0.2188, 1.0, 0.1875, 1.0, 0.1875, 2.22e-16, 0.2188, 2.22e-16, 0.2188, 0.08333, 0.1875, 0.08333, 0.1875, 0.08333, 0.2188, 0.08333, 0.2188, 0.1667, 0.1875, 0.1667, 0.1875, 0.1667, 0.2188, 0.1667, 0.2188, 0.25, 0.1875, 0.25, 0.1875, 0.25, 0.2188, 0.25, 0.2188, 0.3333, 0.1875, 0.3333, 0.1875, 0.3333, 0.2188, 0.3333, 0.2188, 0.4167, 0.1875, 0.4167, 0.1875, 0.4167, 0.2188, 0.4167, 0.2188, 0.5, 0.1875, 0.5, 0.2188, 0.5, 0.25, 0.5, 0.25, 0.5833, 0.2188, 0.5833, 0.2188, 0.5833, 0.25, 0.5833, 0.25, 0.6667, 0.2188, 0.6667, 0.2188, 0.6667, 0.25, 0.6667, 0.25, 0.75, 0.2188, 0.75, 0.2188, 0.75, 0.25, 0.75, 0.25, 0.8333, 0.2188, 0.8333, 0.2188, 0.8333, 0.25, 0.8333, 0.25, 0.9167, 0.2188, 0.9167, 0.2188, 0.9167, 0.25, 0.9167, 0.25, 1.0, 0.2188, 1.0, 0.2188, 2.22e-16, 0.25, 2.22e-16, 0.25, 0.08333, 0.2188, 0.08333, 0.2188, 0.08333, 0.25, 0.08333, 0.25, 0.1667, 0.2188, 0.1667, 0.2188, 0.1667, 0.25, 0.1667, 0.25, 0.25, 0.2188, 0.25, 0.2188, 0.25, 0.25, 0.25, 0.25, 0.3333, 0.2188, 0.3333, 0.2188, 0.3333, 0.25, 0.3333, 0.25, 0.4167, 0.2188, 0.4167, 0.2188, 0.4167, 0.25, 0.4167, 0.25, 0.5, 0.2188, 0.5, 0.25, 0.5, 0.2812, 0.5, 0.2812, 0.5833, 0.25, 0.5833, 0.25, 0.5833, 0.2812, 0.5833, 0.2812, 0.6667, 0.25, 0.6667, 0.25, 0.6667, 0.2812, 0.6667, 0.2812, 0.75, 0.25, 0.75, 0.25, 0.75, 0.2812, 0.75, 0.2812, 0.8333, 0.25, 0.8333, 0.25, 0.8333, 0.2812, 0.8333, 0.2812, 0.9167, 0.25, 0.9167, 0.25, 0.9167, 0.2812, 0.9167, 0.2812, 1.0, 0.25, 1.0, 0.25, 2.22e-16, 0.2812, 2.22e-16, 0.2812, 0.08333, 0.25, 0.08333, 0.25, 0.08333, 0.2812, 0.08333, 0.2812, 0.1667, 0.25, 0.1667, 0.25, 0.1667, 0.2812, 0.1667, 0.2812, 0.25, 0.25, 0.25, 0.25, 0.25, 0.2812, 0.25, 0.2812, 0.3333, 0.25, 0.3333, 0.25, 0.3333, 0.2812, 0.3333, 0.2812, 0.4167, 0.25, 0.4167, 0.25, 0.4167, 0.2812, 0.4167, 0.2812, 0.5, 0.25, 0.5, 0.2812, 0.5, 0.3125, 0.5, 0.3125, 0.5833, 0.2812, 0.5833, 0.2812, 0.5833, 0.3125, 0.5833, 0.3125, 0.6667, 0.2812, 0.6667, 0.2812, 0.6667, 0.3125, 0.6667, 0.3125, 0.75, 0.2812, 0.75, 0.2812, 0.75, 0.3125, 0.75, 0.3125, 0.8333, 0.2812, 0.8333, 0.2812, 0.8333, 0.3125, 0.8333, 0.3125, 0.9167, 0.2812, 0.9167, 0.2812, 0.9167, 0.3125, 0.9167, 0.3125, 1.0, 0.2812, 1.0, 0.2812, 2.22e-16, 0.3125, 2.22e-16, 0.3125, 0.08333, 0.2812, 0.08333, 0.2812, 0.08333, 0.3125, 0.08333, 0.3125, 0.1667, 0.2812, 0.1667, 0.2812, 0.1667, 0.3125, 0.1667, 0.3125, 0.25, 0.2812, 0.25, 0.2812, 0.25, 0.3125, 0.25, 0.3125, 0.3333, 0.2812, 0.3333, 0.2812, 0.3333, 0.3125, 0.3333, 0.3125, 0.4167, 0.2812, 0.4167, 0.2812, 0.4167, 0.3125, 0.4167, 0.3125, 0.5, 0.2812, 0.5, 0.3125, 0.5, 0.3438, 0.5, 0.3438, 0.5833, 0.3125, 0.5833, 0.3125, 0.5833, 0.3438, 0.5833, 0.3438, 0.6667, 0.3125, 0.6667, 0.3125, 0.6667, 0.3438, 0.6667, 0.3438, 0.75, 0.3125, 0.75, 0.3125, 0.75, 0.3438, 0.75, 0.3438, 0.8333, 0.3125, 0.8333, 0.3125, 0.8333, 0.3438, 0.8333, 0.3438, 0.9167, 0.3125, 0.9167, 0.3125, 0.9167, 0.3438, 0.9167, 0.3438, 1.0, 0.3125, 1.0, 0.3125, 2.22e-16, 0.3438, 2.22e-16, 0.3438, 0.08333, 0.3125, 0.08333, 0.3125, 0.08333, 0.3438, 0.08333, 0.3438, 0.1667, 0.3125, 0.1667, 0.3125, 0.1667, 0.3438, 0.1667, 0.3438, 0.25, 0.3125, 0.25, 0.3125, 0.25, 0.3438, 0.25, 0.3438, 0.3333, 0.3125, 0.3333, 0.3125, 0.3333, 0.3438, 0.3333, 0.3438, 0.4167, 0.3125, 0.4167, 0.3125, 0.4167, 0.3438, 0.4167, 0.3438, 0.5, 0.3125, 0.5, 0.3438, 0.5, 0.375, 0.5, 0.375, 0.5833, 0.3438, 0.5833, 0.3438, 0.5833, 0.375, 0.5833, 0.375, 0.6667, 0.3438, 0.6667, 0.3438, 0.6667, 0.375, 0.6667, 0.375, 0.75, 0.3438, 0.75, 0.3438, 0.75, 0.375, 0.75, 0.375, 0.8333, 0.3438, 0.8333, 0.3438, 0.8333, 0.375, 0.8333, 0.375, 0.9167, 0.3438, 0.9167, 0.3438, 0.9167, 0.375, 0.9167, 0.375, 1.0, 0.3438, 1.0, 0.3438, 2.22e-16, 0.375, 2.22e-16, 0.375, 0.08333, 0.3438, 0.08333, 0.3438, 0.08333, 0.375, 0.08333, 0.375, 0.1667, 0.3438, 0.1667, 0.3438, 0.1667, 0.375, 0.1667, 0.375, 0.25, 0.3438, 0.25, 0.3438, 0.25, 0.375, 0.25, 0.375, 0.3333, 0.3438, 0.3333, 0.3438, 0.3333, 0.375, 0.3333, 0.375, 0.4167, 0.3438, 0.4167, 0.3438, 0.4167, 0.375, 0.4167, 0.375, 0.5, 0.3438, 0.5, 0.375, 0.5, 0.4062, 0.5, 0.4062, 0.5833, 0.375, 0.5833, 0.375, 0.5833, 0.4062, 0.5833, 0.4062, 0.6667, 0.375, 0.6667, 0.375, 0.6667, 0.4062, 0.6667, 0.4062, 0.75, 0.375, 0.75, 0.375, 0.75, 0.4062, 0.75, 0.4062, 0.8333, 0.375, 0.8333, 0.375, 0.8333, 0.4062, 0.8333, 0.4062, 0.9167, 0.375, 0.9167, 0.375, 0.9167, 0.4062, 0.9167, 0.4062, 1.0, 0.375, 1.0, 0.375, 2.22e-16, 0.4062, 2.22e-16, 0.4062, 0.08333, 0.375, 0.08333, 0.375, 0.08333, 0.4062, 0.08333, 0.4062, 0.1667, 0.375, 0.1667, 0.375, 0.1667, 0.4062, 0.1667, 0.4062, 0.25, 0.375, 0.25, 0.375, 0.25, 0.4062, 0.25, 0.4062, 0.3333, 0.375, 0.3333, 0.375, 0.3333, 0.4062, 0.3333, 0.4062, 0.4167, 0.375, 0.4167, 0.375, 0.4167, 0.4062, 0.4167, 0.4062, 0.5, 0.375, 0.5, 0.4062, 0.5, 0.4375, 0.5, 0.4375, 0.5833, 0.4062, 0.5833, 0.4062, 0.5833, 0.4375, 0.5833, 0.4375, 0.6667, 0.4062, 0.6667, 0.4062, 0.6667, 0.4375, 0.6667, 0.4375, 0.75, 0.4062, 0.75, 0.4062, 0.75, 0.4375, 0.75, 0.4375, 0.8333, 0.4062, 0.8333, 0.4062, 0.8333, 0.4375, 0.8333, 0.4375, 0.9167, 0.4062, 0.9167, 0.4062, 0.9167, 0.4375, 0.9167, 0.4375, 1.0, 0.4062, 1.0, 0.4062, 2.22e-16, 0.4375, 2.22e-16, 0.4375, 0.08333, 0.4062, 0.08333, 0.4062, 0.08333, 0.4375, 0.08333, 0.4375, 0.1667, 0.4062, 0.1667, 0.4062, 0.1667, 0.4375, 0.1667, 0.4375, 0.25, 0.4062, 0.25, 0.4062, 0.25, 0.4375, 0.25, 0.4375, 0.3333, 0.4062, 0.3333, 0.4062, 0.3333, 0.4375, 0.3333, 0.4375, 0.4167, 0.4062, 0.4167, 0.4062, 0.4167, 0.4375, 0.4167, 0.4375, 0.5, 0.4062, 0.5, 0.4375, 0.5, 0.4688, 0.5, 0.4688, 0.5833, 0.4375, 0.5833, 0.4375, 0.5833, 0.4688, 0.5833, 0.4688, 0.6667, 0.4375, 0.6667, 0.4375, 0.6667, 0.4688, 0.6667, 0.4688, 0.75, 0.4375, 0.75, 0.4375, 0.75, 0.4688, 0.75, 0.4688, 0.8333, 0.4375, 0.8333, 0.4375, 0.8333, 0.4688, 0.8333, 0.4688, 0.9167, 0.4375, 0.9167, 0.4375, 0.9167, 0.4688, 0.9167, 0.4688, 1.0, 0.4375, 1.0, 0.4375, 2.22e-16, 0.4688, 2.22e-16, 0.4688, 0.08333, 0.4375, 0.08333, 0.4375, 0.08333, 0.4688, 0.08333, 0.4688, 0.1667, 0.4375, 0.1667, 0.4375, 0.1667, 0.4688, 0.1667, 0.4688, 0.25, 0.4375, 0.25, 0.4375, 0.25, 0.4688, 0.25, 0.4688, 0.3333, 0.4375, 0.3333, 0.4375, 0.3333, 0.4688, 0.3333, 0.4688, 0.4167, 0.4375, 0.4167, 0.4375, 0.4167, 0.4688, 0.4167, 0.4688, 0.5, 0.4375, 0.5, 0.4688, 0.5, 0.5, 0.5, 0.5, 0.5833, 0.4688, 0.5833, 0.4688, 0.5833, 0.5, 0.5833, 0.5, 0.6667, 0.4688, 0.6667, 0.4688, 0.6667, 0.5, 0.6667, 0.5, 0.75, 0.4688, 0.75, 0.4688, 0.75, 0.5, 0.75, 0.5, 0.8333, 0.4688, 0.8333, 0.4688, 0.8333, 0.5, 0.8333, 0.5, 0.9167, 0.4688, 0.9167, 0.4688, 0.9167, 0.5, 0.9167, 0.5, 1.0, 0.4688, 1.0, 0.4688, 2.22e-16, 0.5, 2.22e-16, 0.5, 0.08333, 0.4688, 0.08333, 0.4688, 0.08333, 0.5, 0.08333, 0.5, 0.1667, 0.4688, 0.1667, 0.4688, 0.1667, 0.5, 0.1667, 0.5, 0.25, 0.4688, 0.25, 0.4688, 0.25, 0.5, 0.25, 0.5, 0.3333, 0.4688, 0.3333, 0.4688, 0.3333, 0.5, 0.3333, 0.5, 0.4167, 0.4688, 0.4167, 0.4688, 0.4167, 0.5, 0.4167, 0.5, 0.5, 0.4688, 0.5])
me_torus.update()

# ---- objects
ob_light = bpy.data.objects.new('Light', light_light)
ob_camera = bpy.data.objects.new('Camera', cam_camera)
ob_torus = bpy.data.objects.new('Torus', me_torus)

# ---- transforms, parenting, visibility, modifiers, constraints
ob_light.location = (4.076, 1.005, 5.904)
ob_light.rotation_euler = (0.6503, 0.05522, 1.866)
ob_light.lock_rotations_4d = False
ob_light.empty_display_type = 'ARROWS'
ob_light.color = (0.0, 0.0, 0.0, 0.0)
ob_light.lineart.crease_threshold = 0.0
ob_camera.location = (7.359, -6.926, 4.958)
ob_camera.rotation_euler = (1.109, 0.0, 0.8149)
ob_camera.lock_rotations_4d = False
ob_camera.empty_display_type = 'ARROWS'
ob_camera.color = (0.0, 0.0, 0.0, 0.0)
ob_camera.display_type = 'WIRE'
ob_camera.lineart.crease_threshold = 0.0
ob_torus.location = (0.0, 0.0, 0.0)
_m = ob_torus.modifiers.new('Subdivision', 'SUBSURF')
_m.render_levels = 1

# ---- collection membership
col_collection.objects.link(ob_light)
col_collection.objects.link(ob_camera)
col_collection.objects.link(ob_torus)

# ---- scene / render settings (as saved in the file)
scene.camera = ob_camera
scene.frame_start = 1; scene.frame_end = 250; scene.frame_set(1)
scene.render.engine = 'BLENDER_EEVEE_NEXT'
bpy.context.view_layer.update()
